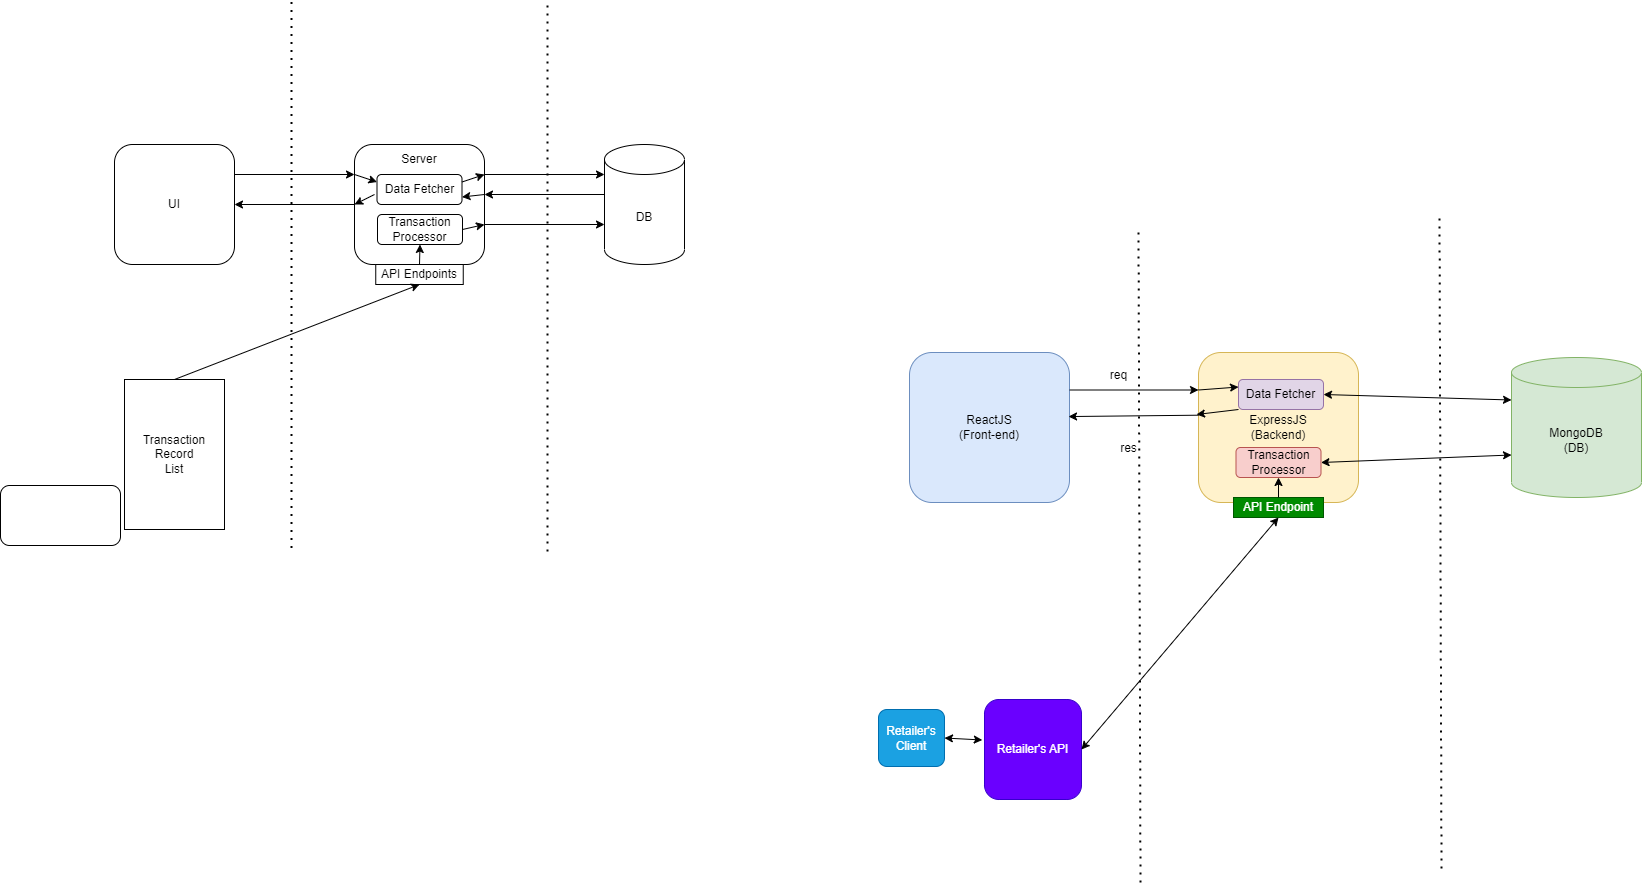

The diagram above was exported from draw.io. Its source (the exported page's mxGraphModel, read from the mxfile embedded in the PNG):
<mxGraphModel dx="1050" dy="573" grid="0" gridSize="10" guides="1" tooltips="1" connect="1" arrows="1" fold="1" page="1" pageScale="1" pageWidth="850" pageHeight="1100" math="0" shadow="0">
  <root>
    <mxCell id="0" />
    <mxCell id="1" parent="0" />
    <mxCell id="ow1eNu8P6NiRTByRLnMR-1" value="UI" style="rounded=1;whiteSpace=wrap;html=1;" parent="1" vertex="1">
      <mxGeometry x="120" y="160" width="120" height="120" as="geometry" />
    </mxCell>
    <mxCell id="ow1eNu8P6NiRTByRLnMR-2" value="&lt;br&gt;&lt;br&gt;&lt;br&gt;" style="rounded=1;whiteSpace=wrap;html=1;" parent="1" vertex="1">
      <mxGeometry x="360" y="160" width="130" height="120" as="geometry" />
    </mxCell>
    <mxCell id="ow1eNu8P6NiRTByRLnMR-4" value="DB" style="shape=cylinder3;whiteSpace=wrap;html=1;boundedLbl=1;backgroundOutline=1;size=15;" parent="1" vertex="1">
      <mxGeometry x="610" y="160" width="80" height="120" as="geometry" />
    </mxCell>
    <mxCell id="ow1eNu8P6NiRTByRLnMR-5" value="" style="endArrow=classic;html=1;rounded=0;exitX=1;exitY=0.25;exitDx=0;exitDy=0;entryX=0;entryY=0.25;entryDx=0;entryDy=0;" parent="1" source="ow1eNu8P6NiRTByRLnMR-1" target="ow1eNu8P6NiRTByRLnMR-2" edge="1">
      <mxGeometry width="50" height="50" relative="1" as="geometry">
        <mxPoint x="400" y="460" as="sourcePoint" />
        <mxPoint x="450" y="410" as="targetPoint" />
      </mxGeometry>
    </mxCell>
    <mxCell id="ow1eNu8P6NiRTByRLnMR-6" value="" style="endArrow=classic;html=1;rounded=0;exitX=1;exitY=0.25;exitDx=0;exitDy=0;entryX=0;entryY=0.25;entryDx=0;entryDy=0;" parent="1" edge="1">
      <mxGeometry width="50" height="50" relative="1" as="geometry">
        <mxPoint x="490" y="190" as="sourcePoint" />
        <mxPoint x="610" y="190" as="targetPoint" />
      </mxGeometry>
    </mxCell>
    <mxCell id="ow1eNu8P6NiRTByRLnMR-7" value="" style="endArrow=classic;html=1;rounded=0;entryX=1;entryY=0.5;entryDx=0;entryDy=0;exitX=0;exitY=0.5;exitDx=0;exitDy=0;" parent="1" source="ow1eNu8P6NiRTByRLnMR-2" target="ow1eNu8P6NiRTByRLnMR-1" edge="1">
      <mxGeometry width="50" height="50" relative="1" as="geometry">
        <mxPoint x="310" y="400" as="sourcePoint" />
        <mxPoint x="360" y="350" as="targetPoint" />
      </mxGeometry>
    </mxCell>
    <mxCell id="ow1eNu8P6NiRTByRLnMR-8" value="" style="endArrow=classic;html=1;rounded=0;entryX=1;entryY=0.75;entryDx=0;entryDy=0;exitX=0;exitY=0.75;exitDx=0;exitDy=0;" parent="1" edge="1">
      <mxGeometry width="50" height="50" relative="1" as="geometry">
        <mxPoint x="610" y="210" as="sourcePoint" />
        <mxPoint x="490" y="210" as="targetPoint" />
      </mxGeometry>
    </mxCell>
    <mxCell id="ow1eNu8P6NiRTByRLnMR-10" value="Data Fetcher" style="rounded=1;whiteSpace=wrap;html=1;" parent="1" vertex="1">
      <mxGeometry x="382.5" y="190" width="85" height="30" as="geometry" />
    </mxCell>
    <mxCell id="ow1eNu8P6NiRTByRLnMR-11" value="Server" style="text;html=1;strokeColor=none;fillColor=none;align=center;verticalAlign=middle;whiteSpace=wrap;rounded=0;" parent="1" vertex="1">
      <mxGeometry x="395" y="160" width="60" height="30" as="geometry" />
    </mxCell>
    <mxCell id="ow1eNu8P6NiRTByRLnMR-13" value="Transaction&lt;br&gt;Processor" style="rounded=1;whiteSpace=wrap;html=1;" parent="1" vertex="1">
      <mxGeometry x="383" y="230" width="85" height="30" as="geometry" />
    </mxCell>
    <mxCell id="ow1eNu8P6NiRTByRLnMR-14" value="API Endpoints" style="rounded=0;whiteSpace=wrap;html=1;" parent="1" vertex="1">
      <mxGeometry x="381.25" y="280" width="87.5" height="20" as="geometry" />
    </mxCell>
    <mxCell id="ow1eNu8P6NiRTByRLnMR-15" value="" style="endArrow=classic;html=1;rounded=0;exitX=0;exitY=0.25;exitDx=0;exitDy=0;entryX=0;entryY=0.25;entryDx=0;entryDy=0;" parent="1" source="ow1eNu8P6NiRTByRLnMR-2" target="ow1eNu8P6NiRTByRLnMR-10" edge="1">
      <mxGeometry width="50" height="50" relative="1" as="geometry">
        <mxPoint x="360" y="400" as="sourcePoint" />
        <mxPoint x="410" y="350" as="targetPoint" />
      </mxGeometry>
    </mxCell>
    <mxCell id="ow1eNu8P6NiRTByRLnMR-16" value="" style="endArrow=classic;html=1;rounded=0;exitX=1;exitY=0.25;exitDx=0;exitDy=0;entryX=1;entryY=0.25;entryDx=0;entryDy=0;" parent="1" source="ow1eNu8P6NiRTByRLnMR-10" target="ow1eNu8P6NiRTByRLnMR-2" edge="1">
      <mxGeometry width="50" height="50" relative="1" as="geometry">
        <mxPoint x="510" y="170" as="sourcePoint" />
        <mxPoint x="560" y="120" as="targetPoint" />
      </mxGeometry>
    </mxCell>
    <mxCell id="ow1eNu8P6NiRTByRLnMR-18" value="Transaction&lt;br&gt;Record&lt;br&gt;List" style="rounded=0;whiteSpace=wrap;html=1;" parent="1" vertex="1">
      <mxGeometry x="130" y="395" width="100" height="150" as="geometry" />
    </mxCell>
    <mxCell id="ow1eNu8P6NiRTByRLnMR-19" value="" style="endArrow=classic;html=1;rounded=0;exitX=0.5;exitY=0;exitDx=0;exitDy=0;entryX=0.5;entryY=1;entryDx=0;entryDy=0;" parent="1" source="ow1eNu8P6NiRTByRLnMR-18" target="ow1eNu8P6NiRTByRLnMR-14" edge="1">
      <mxGeometry width="50" height="50" relative="1" as="geometry">
        <mxPoint x="410" y="420" as="sourcePoint" />
        <mxPoint x="460" y="370" as="targetPoint" />
      </mxGeometry>
    </mxCell>
    <mxCell id="ow1eNu8P6NiRTByRLnMR-20" value="" style="endArrow=classic;html=1;rounded=0;entryX=1;entryY=0.75;entryDx=0;entryDy=0;" parent="1" target="ow1eNu8P6NiRTByRLnMR-10" edge="1">
      <mxGeometry width="50" height="50" relative="1" as="geometry">
        <mxPoint x="490" y="210" as="sourcePoint" />
        <mxPoint x="610" y="330" as="targetPoint" />
      </mxGeometry>
    </mxCell>
    <mxCell id="ow1eNu8P6NiRTByRLnMR-21" value="" style="endArrow=classic;html=1;rounded=0;entryX=0;entryY=0.5;entryDx=0;entryDy=0;" parent="1" target="ow1eNu8P6NiRTByRLnMR-2" edge="1">
      <mxGeometry width="50" height="50" relative="1" as="geometry">
        <mxPoint x="380" y="210" as="sourcePoint" />
        <mxPoint x="477.5" y="222.5" as="targetPoint" />
      </mxGeometry>
    </mxCell>
    <mxCell id="ow1eNu8P6NiRTByRLnMR-22" value="" style="endArrow=classic;html=1;rounded=0;entryX=0.5;entryY=1;entryDx=0;entryDy=0;exitX=0.5;exitY=0;exitDx=0;exitDy=0;" parent="1" source="ow1eNu8P6NiRTByRLnMR-14" target="ow1eNu8P6NiRTByRLnMR-13" edge="1">
      <mxGeometry width="50" height="50" relative="1" as="geometry">
        <mxPoint x="440" y="400" as="sourcePoint" />
        <mxPoint x="490" y="350" as="targetPoint" />
      </mxGeometry>
    </mxCell>
    <mxCell id="ow1eNu8P6NiRTByRLnMR-23" value="" style="endArrow=classic;html=1;rounded=0;exitX=1;exitY=0.5;exitDx=0;exitDy=0;" parent="1" source="ow1eNu8P6NiRTByRLnMR-13" edge="1">
      <mxGeometry width="50" height="50" relative="1" as="geometry">
        <mxPoint x="510" y="300" as="sourcePoint" />
        <mxPoint x="490" y="240" as="targetPoint" />
      </mxGeometry>
    </mxCell>
    <mxCell id="ow1eNu8P6NiRTByRLnMR-24" value="" style="endArrow=classic;html=1;rounded=0;exitX=1;exitY=0.25;exitDx=0;exitDy=0;entryX=0;entryY=0.25;entryDx=0;entryDy=0;" parent="1" edge="1">
      <mxGeometry width="50" height="50" relative="1" as="geometry">
        <mxPoint x="490" y="240" as="sourcePoint" />
        <mxPoint x="610" y="240" as="targetPoint" />
      </mxGeometry>
    </mxCell>
    <mxCell id="VG180p7Eq88BZLOOIHX_-1" value="" style="endArrow=none;dashed=1;html=1;dashPattern=1 3;strokeWidth=2;rounded=0;" parent="1" edge="1">
      <mxGeometry width="50" height="50" relative="1" as="geometry">
        <mxPoint x="297" y="563.5" as="sourcePoint" />
        <mxPoint x="297" y="16.5" as="targetPoint" />
      </mxGeometry>
    </mxCell>
    <mxCell id="VG180p7Eq88BZLOOIHX_-2" value="" style="endArrow=none;dashed=1;html=1;dashPattern=1 3;strokeWidth=2;rounded=0;" parent="1" edge="1">
      <mxGeometry width="50" height="50" relative="1" as="geometry">
        <mxPoint x="553" y="567" as="sourcePoint" />
        <mxPoint x="553" y="20" as="targetPoint" />
      </mxGeometry>
    </mxCell>
    <mxCell id="0WCBxCOHXjOicRqyzw5R-1" value="" style="rounded=1;whiteSpace=wrap;html=1;" parent="1" vertex="1">
      <mxGeometry x="6" y="501" width="120" height="60" as="geometry" />
    </mxCell>
    <mxCell id="d4k9Ti6UwbmXgAWcAQK--1" value="ReactJS&lt;br&gt;(Front-end)" style="rounded=1;whiteSpace=wrap;html=1;fillColor=#dae8fc;strokeColor=#6c8ebf;" vertex="1" parent="1">
      <mxGeometry x="915" y="368" width="160" height="150" as="geometry" />
    </mxCell>
    <mxCell id="d4k9Ti6UwbmXgAWcAQK--2" value="ExpressJS&lt;br&gt;(Backend)" style="rounded=1;whiteSpace=wrap;html=1;fillColor=#fff2cc;strokeColor=#d6b656;" vertex="1" parent="1">
      <mxGeometry x="1204" y="368" width="160" height="150" as="geometry" />
    </mxCell>
    <mxCell id="d4k9Ti6UwbmXgAWcAQK--3" value="MongoDB&lt;br&gt;(DB)" style="shape=cylinder3;whiteSpace=wrap;html=1;boundedLbl=1;backgroundOutline=1;size=15;fillColor=#d5e8d4;strokeColor=#82b366;" vertex="1" parent="1">
      <mxGeometry x="1517" y="373" width="130" height="140" as="geometry" />
    </mxCell>
    <mxCell id="d4k9Ti6UwbmXgAWcAQK--4" value="" style="endArrow=classic;html=1;rounded=0;entryX=0;entryY=0.25;entryDx=0;entryDy=0;exitX=1;exitY=0.25;exitDx=0;exitDy=0;" edge="1" parent="1" source="d4k9Ti6UwbmXgAWcAQK--1" target="d4k9Ti6UwbmXgAWcAQK--2">
      <mxGeometry width="50" height="50" relative="1" as="geometry">
        <mxPoint x="1085" y="418" as="sourcePoint" />
        <mxPoint x="1385" y="418" as="targetPoint" />
      </mxGeometry>
    </mxCell>
    <mxCell id="d4k9Ti6UwbmXgAWcAQK--5" value="" style="endArrow=classic;html=1;rounded=0;entryX=0.994;entryY=0.427;entryDx=0;entryDy=0;entryPerimeter=0;exitX=0;exitY=0.418;exitDx=0;exitDy=0;exitPerimeter=0;" edge="1" parent="1" source="d4k9Ti6UwbmXgAWcAQK--2" target="d4k9Ti6UwbmXgAWcAQK--1">
      <mxGeometry width="50" height="50" relative="1" as="geometry">
        <mxPoint x="1203" y="432" as="sourcePoint" />
        <mxPoint x="1075" y="481" as="targetPoint" />
      </mxGeometry>
    </mxCell>
    <mxCell id="d4k9Ti6UwbmXgAWcAQK--6" value="req" style="text;html=1;align=center;verticalAlign=middle;resizable=0;points=[];autosize=1;strokeColor=none;fillColor=none;" vertex="1" parent="1">
      <mxGeometry x="1104" y="376" width="40" height="30" as="geometry" />
    </mxCell>
    <mxCell id="d4k9Ti6UwbmXgAWcAQK--7" value="res" style="text;html=1;align=center;verticalAlign=middle;resizable=0;points=[];autosize=1;strokeColor=none;fillColor=none;" vertex="1" parent="1">
      <mxGeometry x="1114" y="449" width="40" height="30" as="geometry" />
    </mxCell>
    <mxCell id="d4k9Ti6UwbmXgAWcAQK--8" value="Retailer's API" style="rounded=1;whiteSpace=wrap;html=1;fillColor=#6a00ff;fontColor=#ffffff;strokeColor=#3700CC;" vertex="1" parent="1">
      <mxGeometry x="990" y="715" width="97" height="100" as="geometry" />
    </mxCell>
    <mxCell id="d4k9Ti6UwbmXgAWcAQK--9" value="" style="endArrow=classic;startArrow=classic;html=1;rounded=0;entryX=1;entryY=0.5;entryDx=0;entryDy=0;exitX=0;exitY=0;exitDx=0;exitDy=42.5;exitPerimeter=0;" edge="1" parent="1" source="d4k9Ti6UwbmXgAWcAQK--3" target="d4k9Ti6UwbmXgAWcAQK--28">
      <mxGeometry width="50" height="50" relative="1" as="geometry">
        <mxPoint x="1515" y="420" as="sourcePoint" />
        <mxPoint x="1394" y="444" as="targetPoint" />
      </mxGeometry>
    </mxCell>
    <mxCell id="d4k9Ti6UwbmXgAWcAQK--10" value="Retailer's Client" style="rounded=1;whiteSpace=wrap;html=1;fillColor=#1ba1e2;fontColor=#ffffff;strokeColor=#006EAF;" vertex="1" parent="1">
      <mxGeometry x="884" y="725" width="66" height="57" as="geometry" />
    </mxCell>
    <mxCell id="d4k9Ti6UwbmXgAWcAQK--11" value="" style="endArrow=classic;startArrow=classic;html=1;rounded=0;entryX=-0.023;entryY=0.405;entryDx=0;entryDy=0;entryPerimeter=0;exitX=1;exitY=0.5;exitDx=0;exitDy=0;" edge="1" parent="1" source="d4k9Ti6UwbmXgAWcAQK--10" target="d4k9Ti6UwbmXgAWcAQK--8">
      <mxGeometry width="50" height="50" relative="1" as="geometry">
        <mxPoint x="1035" y="763" as="sourcePoint" />
        <mxPoint x="1085" y="713" as="targetPoint" />
      </mxGeometry>
    </mxCell>
    <mxCell id="d4k9Ti6UwbmXgAWcAQK--12" value="" style="endArrow=classic;startArrow=classic;html=1;rounded=0;entryX=0.5;entryY=1;entryDx=0;entryDy=0;exitX=1;exitY=0.5;exitDx=0;exitDy=0;" edge="1" parent="1" source="d4k9Ti6UwbmXgAWcAQK--8" target="d4k9Ti6UwbmXgAWcAQK--13">
      <mxGeometry width="50" height="50" relative="1" as="geometry">
        <mxPoint x="1255" y="703" as="sourcePoint" />
        <mxPoint x="1267" y="571" as="targetPoint" />
      </mxGeometry>
    </mxCell>
    <mxCell id="d4k9Ti6UwbmXgAWcAQK--13" value="API Endpoint" style="rounded=0;whiteSpace=wrap;html=1;fillColor=#008a00;fontColor=#ffffff;strokeColor=#005700;" vertex="1" parent="1">
      <mxGeometry x="1239" y="513" width="90" height="20" as="geometry" />
    </mxCell>
    <mxCell id="d4k9Ti6UwbmXgAWcAQK--27" value="Transaction&lt;br&gt;Processor" style="rounded=1;whiteSpace=wrap;html=1;fillColor=#f8cecc;strokeColor=#b85450;" vertex="1" parent="1">
      <mxGeometry x="1241.5" y="463" width="85" height="30" as="geometry" />
    </mxCell>
    <mxCell id="d4k9Ti6UwbmXgAWcAQK--28" value="Data Fetcher" style="rounded=1;whiteSpace=wrap;html=1;fillColor=#e1d5e7;strokeColor=#9673a6;" vertex="1" parent="1">
      <mxGeometry x="1244" y="395" width="85" height="30" as="geometry" />
    </mxCell>
    <mxCell id="d4k9Ti6UwbmXgAWcAQK--30" value="" style="endArrow=classic;html=1;rounded=0;exitX=0;exitY=0.25;exitDx=0;exitDy=0;entryX=0;entryY=0.25;entryDx=0;entryDy=0;" edge="1" parent="1" source="d4k9Ti6UwbmXgAWcAQK--2" target="d4k9Ti6UwbmXgAWcAQK--28">
      <mxGeometry width="50" height="50" relative="1" as="geometry">
        <mxPoint x="1239" y="263" as="sourcePoint" />
        <mxPoint x="1359" y="263" as="targetPoint" />
      </mxGeometry>
    </mxCell>
    <mxCell id="d4k9Ti6UwbmXgAWcAQK--31" value="" style="endArrow=classic;html=1;rounded=0;exitX=0;exitY=1;exitDx=0;exitDy=0;" edge="1" parent="1" source="d4k9Ti6UwbmXgAWcAQK--28">
      <mxGeometry width="50" height="50" relative="1" as="geometry">
        <mxPoint x="1234" y="307" as="sourcePoint" />
        <mxPoint x="1202" y="430" as="targetPoint" />
      </mxGeometry>
    </mxCell>
    <mxCell id="d4k9Ti6UwbmXgAWcAQK--32" value="" style="endArrow=classic;startArrow=classic;html=1;rounded=0;entryX=1;entryY=0.5;entryDx=0;entryDy=0;exitX=0;exitY=0;exitDx=0;exitDy=97.5;exitPerimeter=0;" edge="1" parent="1" source="d4k9Ti6UwbmXgAWcAQK--3" target="d4k9Ti6UwbmXgAWcAQK--27">
      <mxGeometry width="50" height="50" relative="1" as="geometry">
        <mxPoint x="1562" y="552.5" as="sourcePoint" />
        <mxPoint x="1378" y="552" as="targetPoint" />
      </mxGeometry>
    </mxCell>
    <mxCell id="d4k9Ti6UwbmXgAWcAQK--33" value="" style="endArrow=none;dashed=1;html=1;dashPattern=1 3;strokeWidth=2;rounded=0;" edge="1" parent="1">
      <mxGeometry width="50" height="50" relative="1" as="geometry">
        <mxPoint x="1146" y="898" as="sourcePoint" />
        <mxPoint x="1144" y="244" as="targetPoint" />
      </mxGeometry>
    </mxCell>
    <mxCell id="d4k9Ti6UwbmXgAWcAQK--34" value="" style="endArrow=none;dashed=1;html=1;dashPattern=1 3;strokeWidth=2;rounded=0;" edge="1" parent="1">
      <mxGeometry width="50" height="50" relative="1" as="geometry">
        <mxPoint x="1447" y="884" as="sourcePoint" />
        <mxPoint x="1445" y="230" as="targetPoint" />
      </mxGeometry>
    </mxCell>
    <mxCell id="d4k9Ti6UwbmXgAWcAQK--36" value="" style="endArrow=classic;html=1;rounded=0;exitX=0.5;exitY=0;exitDx=0;exitDy=0;entryX=0.5;entryY=1;entryDx=0;entryDy=0;" edge="1" parent="1" source="d4k9Ti6UwbmXgAWcAQK--13" target="d4k9Ti6UwbmXgAWcAQK--27">
      <mxGeometry width="50" height="50" relative="1" as="geometry">
        <mxPoint x="1244" y="787" as="sourcePoint" />
        <mxPoint x="1407" y="507" as="targetPoint" />
      </mxGeometry>
    </mxCell>
  </root>
</mxGraphModel>